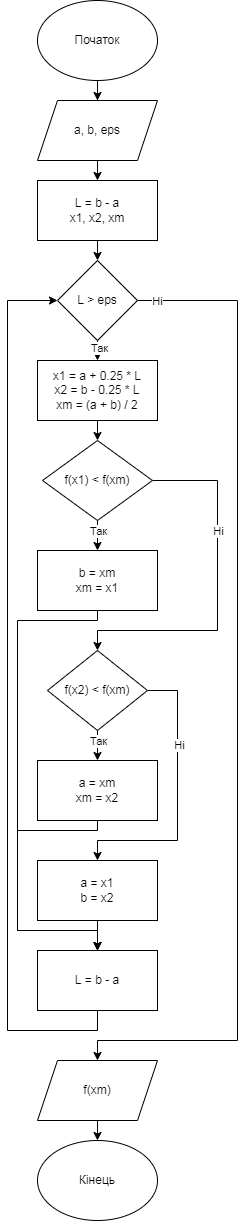

The diagram above was exported from draw.io. Its source (the exported page's mxGraphModel, read from the mxfile embedded in the PNG):
<mxGraphModel dx="1424" dy="1063" grid="1" gridSize="10" guides="1" tooltips="1" connect="1" arrows="1" fold="1" page="1" pageScale="1" pageWidth="827" pageHeight="1169" math="0" shadow="0">
  <root>
    <mxCell id="WIyWlLk6GJQsqaUBKTNV-0" />
    <mxCell id="WIyWlLk6GJQsqaUBKTNV-1" parent="WIyWlLk6GJQsqaUBKTNV-0" />
    <mxCell id="Wcq8v0Spzg4cRM6Dpt8Z-5" style="edgeStyle=orthogonalEdgeStyle;rounded=0;orthogonalLoop=1;jettySize=auto;html=1;exitX=0.5;exitY=1;exitDx=0;exitDy=0;entryX=0.5;entryY=0;entryDx=0;entryDy=0;" edge="1" parent="WIyWlLk6GJQsqaUBKTNV-1" source="Wcq8v0Spzg4cRM6Dpt8Z-0" target="Wcq8v0Spzg4cRM6Dpt8Z-4">
      <mxGeometry relative="1" as="geometry" />
    </mxCell>
    <mxCell id="Wcq8v0Spzg4cRM6Dpt8Z-0" value="a, b, eps" style="shape=parallelogram;perimeter=parallelogramPerimeter;whiteSpace=wrap;html=1;fixedSize=1;" vertex="1" parent="WIyWlLk6GJQsqaUBKTNV-1">
      <mxGeometry x="340" y="100" width="120" height="60" as="geometry" />
    </mxCell>
    <mxCell id="Wcq8v0Spzg4cRM6Dpt8Z-3" style="edgeStyle=orthogonalEdgeStyle;rounded=0;orthogonalLoop=1;jettySize=auto;html=1;exitX=0.5;exitY=1;exitDx=0;exitDy=0;" edge="1" parent="WIyWlLk6GJQsqaUBKTNV-1" source="Wcq8v0Spzg4cRM6Dpt8Z-1" target="Wcq8v0Spzg4cRM6Dpt8Z-0">
      <mxGeometry relative="1" as="geometry" />
    </mxCell>
    <mxCell id="Wcq8v0Spzg4cRM6Dpt8Z-1" value="Початок" style="ellipse;whiteSpace=wrap;html=1;" vertex="1" parent="WIyWlLk6GJQsqaUBKTNV-1">
      <mxGeometry x="340" width="120" height="80" as="geometry" />
    </mxCell>
    <mxCell id="Wcq8v0Spzg4cRM6Dpt8Z-2" value="Кінець" style="ellipse;whiteSpace=wrap;html=1;" vertex="1" parent="WIyWlLk6GJQsqaUBKTNV-1">
      <mxGeometry x="340" y="1140" width="120" height="80" as="geometry" />
    </mxCell>
    <mxCell id="Wcq8v0Spzg4cRM6Dpt8Z-7" style="edgeStyle=orthogonalEdgeStyle;rounded=0;orthogonalLoop=1;jettySize=auto;html=1;exitX=0.5;exitY=1;exitDx=0;exitDy=0;entryX=0.5;entryY=0;entryDx=0;entryDy=0;" edge="1" parent="WIyWlLk6GJQsqaUBKTNV-1" source="Wcq8v0Spzg4cRM6Dpt8Z-4" target="Wcq8v0Spzg4cRM6Dpt8Z-6">
      <mxGeometry relative="1" as="geometry" />
    </mxCell>
    <mxCell id="Wcq8v0Spzg4cRM6Dpt8Z-4" value="L = b - a&lt;br&gt;x1, x2, xm" style="rounded=0;whiteSpace=wrap;html=1;" vertex="1" parent="WIyWlLk6GJQsqaUBKTNV-1">
      <mxGeometry x="340" y="180" width="120" height="60" as="geometry" />
    </mxCell>
    <mxCell id="Wcq8v0Spzg4cRM6Dpt8Z-9" style="edgeStyle=orthogonalEdgeStyle;rounded=0;orthogonalLoop=1;jettySize=auto;html=1;exitX=0.5;exitY=1;exitDx=0;exitDy=0;entryX=0.5;entryY=0;entryDx=0;entryDy=0;" edge="1" parent="WIyWlLk6GJQsqaUBKTNV-1" source="Wcq8v0Spzg4cRM6Dpt8Z-6" target="Wcq8v0Spzg4cRM6Dpt8Z-8">
      <mxGeometry relative="1" as="geometry" />
    </mxCell>
    <mxCell id="Wcq8v0Spzg4cRM6Dpt8Z-37" value="Так" style="edgeLabel;html=1;align=center;verticalAlign=middle;resizable=0;points=[];" vertex="1" connectable="0" parent="Wcq8v0Spzg4cRM6Dpt8Z-9">
      <mxGeometry x="-0.2713" y="1" relative="1" as="geometry">
        <mxPoint as="offset" />
      </mxGeometry>
    </mxCell>
    <mxCell id="Wcq8v0Spzg4cRM6Dpt8Z-39" style="edgeStyle=orthogonalEdgeStyle;rounded=0;orthogonalLoop=1;jettySize=auto;html=1;exitX=1;exitY=0.5;exitDx=0;exitDy=0;entryX=0.5;entryY=0;entryDx=0;entryDy=0;" edge="1" parent="WIyWlLk6GJQsqaUBKTNV-1" source="Wcq8v0Spzg4cRM6Dpt8Z-6" target="Wcq8v0Spzg4cRM6Dpt8Z-38">
      <mxGeometry relative="1" as="geometry">
        <Array as="points">
          <mxPoint x="540" y="300" />
          <mxPoint x="540" y="1040" />
          <mxPoint x="400" y="1040" />
        </Array>
      </mxGeometry>
    </mxCell>
    <mxCell id="Wcq8v0Spzg4cRM6Dpt8Z-42" value="Ні" style="edgeLabel;html=1;align=center;verticalAlign=middle;resizable=0;points=[];" vertex="1" connectable="0" parent="Wcq8v0Spzg4cRM6Dpt8Z-39">
      <mxGeometry x="-0.8623" y="-2" relative="1" as="geometry">
        <mxPoint x="-49" y="-2" as="offset" />
      </mxGeometry>
    </mxCell>
    <mxCell id="Wcq8v0Spzg4cRM6Dpt8Z-6" value="L &amp;gt; eps" style="rhombus;whiteSpace=wrap;html=1;" vertex="1" parent="WIyWlLk6GJQsqaUBKTNV-1">
      <mxGeometry x="360" y="260" width="80" height="80" as="geometry" />
    </mxCell>
    <mxCell id="Wcq8v0Spzg4cRM6Dpt8Z-12" style="edgeStyle=orthogonalEdgeStyle;rounded=0;orthogonalLoop=1;jettySize=auto;html=1;exitX=0.5;exitY=1;exitDx=0;exitDy=0;entryX=0.5;entryY=0;entryDx=0;entryDy=0;" edge="1" parent="WIyWlLk6GJQsqaUBKTNV-1" source="Wcq8v0Spzg4cRM6Dpt8Z-8" target="Wcq8v0Spzg4cRM6Dpt8Z-11">
      <mxGeometry relative="1" as="geometry" />
    </mxCell>
    <mxCell id="Wcq8v0Spzg4cRM6Dpt8Z-8" value="x1 = a + 0.25 * L&lt;br&gt;x2 = b - 0.25 * L&lt;br&gt;xm = (a + b) / 2" style="rounded=0;whiteSpace=wrap;html=1;" vertex="1" parent="WIyWlLk6GJQsqaUBKTNV-1">
      <mxGeometry x="340" y="360" width="120" height="60" as="geometry" />
    </mxCell>
    <mxCell id="Wcq8v0Spzg4cRM6Dpt8Z-17" style="edgeStyle=orthogonalEdgeStyle;rounded=0;orthogonalLoop=1;jettySize=auto;html=1;exitX=0.5;exitY=1;exitDx=0;exitDy=0;entryX=0.5;entryY=0;entryDx=0;entryDy=0;" edge="1" parent="WIyWlLk6GJQsqaUBKTNV-1" source="Wcq8v0Spzg4cRM6Dpt8Z-11" target="Wcq8v0Spzg4cRM6Dpt8Z-16">
      <mxGeometry relative="1" as="geometry" />
    </mxCell>
    <mxCell id="Wcq8v0Spzg4cRM6Dpt8Z-18" value="Так" style="edgeLabel;html=1;align=center;verticalAlign=middle;resizable=0;points=[];" vertex="1" connectable="0" parent="Wcq8v0Spzg4cRM6Dpt8Z-17">
      <mxGeometry x="-0.3308" relative="1" as="geometry">
        <mxPoint as="offset" />
      </mxGeometry>
    </mxCell>
    <mxCell id="Wcq8v0Spzg4cRM6Dpt8Z-20" style="edgeStyle=orthogonalEdgeStyle;rounded=0;orthogonalLoop=1;jettySize=auto;html=1;exitX=1;exitY=0.5;exitDx=0;exitDy=0;entryX=0.5;entryY=0;entryDx=0;entryDy=0;" edge="1" parent="WIyWlLk6GJQsqaUBKTNV-1" source="Wcq8v0Spzg4cRM6Dpt8Z-11" target="Wcq8v0Spzg4cRM6Dpt8Z-22">
      <mxGeometry relative="1" as="geometry">
        <mxPoint x="400" y="660" as="targetPoint" />
        <Array as="points">
          <mxPoint x="520" y="480" />
          <mxPoint x="520" y="630" />
          <mxPoint x="400" y="630" />
        </Array>
      </mxGeometry>
    </mxCell>
    <mxCell id="Wcq8v0Spzg4cRM6Dpt8Z-21" value="Ні" style="edgeLabel;html=1;align=center;verticalAlign=middle;resizable=0;points=[];" vertex="1" connectable="0" parent="Wcq8v0Spzg4cRM6Dpt8Z-20">
      <mxGeometry x="-0.4197" relative="1" as="geometry">
        <mxPoint y="12" as="offset" />
      </mxGeometry>
    </mxCell>
    <mxCell id="Wcq8v0Spzg4cRM6Dpt8Z-11" value="f(x1) &amp;lt; f(xm)" style="rhombus;whiteSpace=wrap;html=1;" vertex="1" parent="WIyWlLk6GJQsqaUBKTNV-1">
      <mxGeometry x="345" y="440" width="110" height="80" as="geometry" />
    </mxCell>
    <mxCell id="Wcq8v0Spzg4cRM6Dpt8Z-32" style="edgeStyle=orthogonalEdgeStyle;rounded=0;orthogonalLoop=1;jettySize=auto;html=1;exitX=0.5;exitY=1;exitDx=0;exitDy=0;entryX=0.5;entryY=0;entryDx=0;entryDy=0;" edge="1" parent="WIyWlLk6GJQsqaUBKTNV-1" source="Wcq8v0Spzg4cRM6Dpt8Z-16" target="Wcq8v0Spzg4cRM6Dpt8Z-29">
      <mxGeometry relative="1" as="geometry">
        <Array as="points">
          <mxPoint x="400" y="620" />
          <mxPoint x="320" y="620" />
          <mxPoint x="320" y="930" />
          <mxPoint x="400" y="930" />
        </Array>
      </mxGeometry>
    </mxCell>
    <mxCell id="Wcq8v0Spzg4cRM6Dpt8Z-16" value="b = xm&lt;br&gt;xm = x1" style="rounded=0;whiteSpace=wrap;html=1;" vertex="1" parent="WIyWlLk6GJQsqaUBKTNV-1">
      <mxGeometry x="340" y="550" width="120" height="60" as="geometry" />
    </mxCell>
    <mxCell id="Wcq8v0Spzg4cRM6Dpt8Z-24" style="edgeStyle=orthogonalEdgeStyle;rounded=0;orthogonalLoop=1;jettySize=auto;html=1;exitX=0.5;exitY=1;exitDx=0;exitDy=0;entryX=0.5;entryY=0;entryDx=0;entryDy=0;" edge="1" parent="WIyWlLk6GJQsqaUBKTNV-1" source="Wcq8v0Spzg4cRM6Dpt8Z-22" target="Wcq8v0Spzg4cRM6Dpt8Z-23">
      <mxGeometry relative="1" as="geometry" />
    </mxCell>
    <mxCell id="Wcq8v0Spzg4cRM6Dpt8Z-25" value="Так" style="edgeLabel;html=1;align=center;verticalAlign=middle;resizable=0;points=[];" vertex="1" connectable="0" parent="Wcq8v0Spzg4cRM6Dpt8Z-24">
      <mxGeometry x="-0.3566" relative="1" as="geometry">
        <mxPoint as="offset" />
      </mxGeometry>
    </mxCell>
    <mxCell id="Wcq8v0Spzg4cRM6Dpt8Z-27" style="edgeStyle=orthogonalEdgeStyle;rounded=0;orthogonalLoop=1;jettySize=auto;html=1;exitX=1;exitY=0.5;exitDx=0;exitDy=0;entryX=0.5;entryY=0;entryDx=0;entryDy=0;" edge="1" parent="WIyWlLk6GJQsqaUBKTNV-1" source="Wcq8v0Spzg4cRM6Dpt8Z-22" target="Wcq8v0Spzg4cRM6Dpt8Z-26">
      <mxGeometry relative="1" as="geometry">
        <Array as="points">
          <mxPoint x="480" y="690" />
          <mxPoint x="480" y="840" />
          <mxPoint x="400" y="840" />
        </Array>
      </mxGeometry>
    </mxCell>
    <mxCell id="Wcq8v0Spzg4cRM6Dpt8Z-28" value="Ні" style="edgeLabel;html=1;align=center;verticalAlign=middle;resizable=0;points=[];" vertex="1" connectable="0" parent="Wcq8v0Spzg4cRM6Dpt8Z-27">
      <mxGeometry x="-0.3963" y="1" relative="1" as="geometry">
        <mxPoint as="offset" />
      </mxGeometry>
    </mxCell>
    <mxCell id="Wcq8v0Spzg4cRM6Dpt8Z-22" value="f(x2) &amp;lt; f(xm)" style="rhombus;whiteSpace=wrap;html=1;" vertex="1" parent="WIyWlLk6GJQsqaUBKTNV-1">
      <mxGeometry x="350" y="650" width="100" height="80" as="geometry" />
    </mxCell>
    <mxCell id="Wcq8v0Spzg4cRM6Dpt8Z-31" style="edgeStyle=orthogonalEdgeStyle;rounded=0;orthogonalLoop=1;jettySize=auto;html=1;exitX=0.5;exitY=1;exitDx=0;exitDy=0;entryX=0.5;entryY=0;entryDx=0;entryDy=0;" edge="1" parent="WIyWlLk6GJQsqaUBKTNV-1" source="Wcq8v0Spzg4cRM6Dpt8Z-23" target="Wcq8v0Spzg4cRM6Dpt8Z-29">
      <mxGeometry relative="1" as="geometry">
        <Array as="points">
          <mxPoint x="400" y="830" />
          <mxPoint x="320" y="830" />
          <mxPoint x="320" y="930" />
          <mxPoint x="400" y="930" />
        </Array>
      </mxGeometry>
    </mxCell>
    <mxCell id="Wcq8v0Spzg4cRM6Dpt8Z-23" value="a = xm&lt;br&gt;xm = x2" style="rounded=0;whiteSpace=wrap;html=1;" vertex="1" parent="WIyWlLk6GJQsqaUBKTNV-1">
      <mxGeometry x="340" y="760" width="120" height="60" as="geometry" />
    </mxCell>
    <mxCell id="Wcq8v0Spzg4cRM6Dpt8Z-30" style="edgeStyle=orthogonalEdgeStyle;rounded=0;orthogonalLoop=1;jettySize=auto;html=1;exitX=0.5;exitY=1;exitDx=0;exitDy=0;entryX=0.5;entryY=0;entryDx=0;entryDy=0;" edge="1" parent="WIyWlLk6GJQsqaUBKTNV-1" source="Wcq8v0Spzg4cRM6Dpt8Z-26" target="Wcq8v0Spzg4cRM6Dpt8Z-29">
      <mxGeometry relative="1" as="geometry" />
    </mxCell>
    <mxCell id="Wcq8v0Spzg4cRM6Dpt8Z-26" value="a = x1&lt;br&gt;b = x2" style="rounded=0;whiteSpace=wrap;html=1;" vertex="1" parent="WIyWlLk6GJQsqaUBKTNV-1">
      <mxGeometry x="340" y="860" width="120" height="60" as="geometry" />
    </mxCell>
    <mxCell id="Wcq8v0Spzg4cRM6Dpt8Z-36" style="edgeStyle=orthogonalEdgeStyle;rounded=0;orthogonalLoop=1;jettySize=auto;html=1;exitX=0.5;exitY=1;exitDx=0;exitDy=0;entryX=0;entryY=0.5;entryDx=0;entryDy=0;" edge="1" parent="WIyWlLk6GJQsqaUBKTNV-1" source="Wcq8v0Spzg4cRM6Dpt8Z-29" target="Wcq8v0Spzg4cRM6Dpt8Z-6">
      <mxGeometry relative="1" as="geometry">
        <mxPoint x="310" y="300" as="targetPoint" />
        <Array as="points">
          <mxPoint x="400" y="1030" />
          <mxPoint x="310" y="1030" />
          <mxPoint x="310" y="300" />
        </Array>
      </mxGeometry>
    </mxCell>
    <mxCell id="Wcq8v0Spzg4cRM6Dpt8Z-29" value="L = b - a" style="rounded=0;whiteSpace=wrap;html=1;" vertex="1" parent="WIyWlLk6GJQsqaUBKTNV-1">
      <mxGeometry x="340" y="950" width="120" height="60" as="geometry" />
    </mxCell>
    <mxCell id="Wcq8v0Spzg4cRM6Dpt8Z-40" style="edgeStyle=orthogonalEdgeStyle;rounded=0;orthogonalLoop=1;jettySize=auto;html=1;exitX=0.5;exitY=1;exitDx=0;exitDy=0;entryX=0.5;entryY=0;entryDx=0;entryDy=0;" edge="1" parent="WIyWlLk6GJQsqaUBKTNV-1" source="Wcq8v0Spzg4cRM6Dpt8Z-38" target="Wcq8v0Spzg4cRM6Dpt8Z-2">
      <mxGeometry relative="1" as="geometry" />
    </mxCell>
    <mxCell id="Wcq8v0Spzg4cRM6Dpt8Z-38" value="f(xm)" style="shape=parallelogram;perimeter=parallelogramPerimeter;whiteSpace=wrap;html=1;fixedSize=1;" vertex="1" parent="WIyWlLk6GJQsqaUBKTNV-1">
      <mxGeometry x="340" y="1060" width="120" height="60" as="geometry" />
    </mxCell>
  </root>
</mxGraphModel>